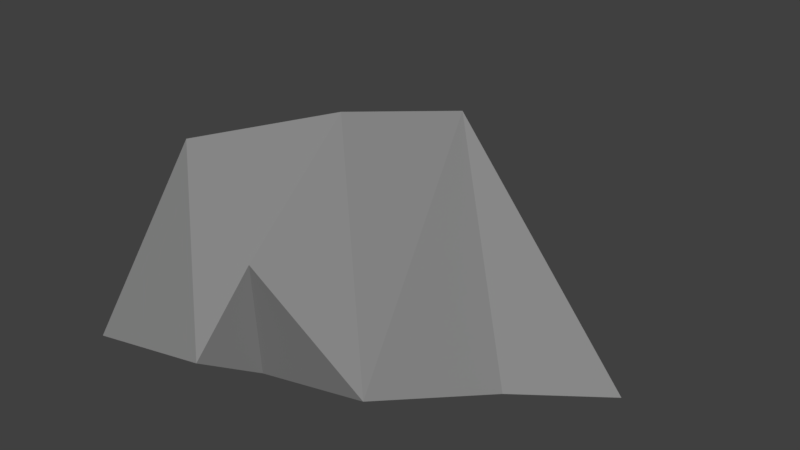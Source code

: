 # Source: roca_3.blend  (saved by Blender 2.79.0; exported with 4.5.12 LTS)
import bpy
from mathutils import Matrix  # noqa: F401  (used for matrix-valued properties, if any)

bpy.ops.wm.read_factory_settings(use_empty=True)
scene = bpy.context.scene
scene.name = 'Scene'

# ---- collections
col_collection_1 = bpy.data.collections.new('Collection 1'); scene.collection.children.link(col_collection_1)

# ---- materials (node trees are filled in below, after node groups)
mat_zxcvasdfqwer = bpy.data.materials.new('zxcvasdfqwer')
mat_zxcvasdfqwer.alpha_threshold = 0.0
mat_zxcvasdfqwer.use_transparent_shadow = False
mat_zxcvasdfqwer.diffuse_color = (0.2396, 0.2396, 0.2396, 1.0)
mat_zxcvasdfqwer.roughness = 0.5

# ---- material node trees

# ---- world
world_world = bpy.data.worlds.new('World'); scene.world = world_world
world_world.color = (0.05088, 0.05088, 0.05088)
world_world.use_sun_shadow = False
world_world.sun_shadow_jitter_overblur = 0.0
world_world.cycles.sampling_method = 'MANUAL'

# ---- meshes
me_cube_001 = bpy.data.meshes.new('Cube.001')
me_cube_001.from_pydata([(-1.251, -0.6827, -1.121), (-0.8977, 0.5011, -1.077), (1.091, 0.5608, -1.121), (-0.3651, -0.3896, -1.121), (-0.476, 0.2098, -1.121), (-0.3146, 0.1665, 0.09816), (-0.9096, -0.1138, -1.121), (-0.7649, -0.5342, -1.121), (-0.9698, -0.2437, -0.08309), (-1.311, 0.04786, -1.075), (-0.7822, 0.4375, -1.121), (-0.8388, 0.5841, -0.2711), (-0.6088, 1.409, -0.9797), (0.8927, 0.4868, -1.121), (-0.02895, 0.7468, 0.001079), (0.6388, 0.2245, -1.121), (-0.2194, -0.03582, -1.121), (-0.2384, -0.5416, -0.4004), (-0.4501, -0.1987, -1.121), (-0.4847, -0.6951, -0.9546), (-1.149, 0.01172, -1.121), (-1.096, 0.2013, -0.509), (0.5126, 0.2969, -1.121), (0.343, -0.4419, -0.9307), (-0.1497, 0.9038, -1.121), (-0.2463, 0.8629, -0.3091)], [], [(0, 6, 18, 7), (0, 7, 19, 8), (0, 8, 21, 9), (0, 9, 20, 6), (1, 10, 20, 9), (1, 9, 21, 11), (1, 11, 25, 12), (1, 12, 24, 10), (2, 13, 24, 12), (2, 12, 25, 14), (2, 14, 23, 15), (2, 15, 22, 13), (3, 16, 22, 15), (3, 15, 23, 17), (3, 17, 19, 7), (3, 7, 18, 16), (4, 6, 20, 10), (4, 10, 24, 13), (4, 13, 22, 16), (4, 16, 18, 6), (5, 14, 25, 11), (5, 11, 21, 8), (5, 8, 19, 17), (5, 17, 23, 14)])
me_cube_001.materials.append(mat_zxcvasdfqwer)
me_cube_001.use_remesh_preserve_volume = False
me_cube_001.use_remesh_preserve_attributes = False
me_cube_001.use_mirror_vertex_groups = False
me_cube_001.update()

# ---- objects
ob_cube = bpy.data.objects.new('Cube', me_cube_001)

# ---- transforms, parenting, visibility, modifiers, constraints
ob_cube.location = (0.0, 0.0, 0.0)
ob_cube.lineart.crease_threshold = 0.0

# ---- collection membership
col_collection_1.objects.link(ob_cube)

# ---- scene / render settings (as saved in the file)
scene.frame_start = 1; scene.frame_end = 250; scene.frame_set(35)
scene.render.engine = 'BLENDER_EEVEE_NEXT'
scene.render.resolution_percentage = 50
scene.render.dither_intensity = 0.0
scene.cycles.use_denoising = False
scene.cycles.samples = 128
scene.cycles.sampling_pattern = 'TABULATED_SOBOL'
scene.cycles.use_adaptive_sampling = False
scene.cycles.use_light_tree = False
scene.cycles.blur_glossy = 0.0
scene.cycles.sample_clamp_indirect = 0.0
scene.view_settings.view_transform = 'Standard'
bpy.context.view_layer.update()

# ---- added for rendering (the .blend has no active camera and no usable light): camera, sun
cam_auto = bpy.data.cameras.new('AutoCamera')
cam_auto.lens = 50.0
cam_auto.sensor_width = 36.0
cam_auto.clip_end = 1000.0
ob_auto_camera = bpy.data.objects.new('AutoCamera', cam_auto)
scene.collection.objects.link(ob_auto_camera)
ob_auto_camera.location = (3.05276, -3.43795, 2.01849)
ob_auto_camera.rotation_euler = (1.09748, -7.21219e-08, 0.694738)
scene.camera = ob_auto_camera
light_auto_sun = bpy.data.lights.new('AutoSun', 'SUN')
light_auto_sun.energy = 3.0
light_auto_sun.angle = 0.0523599
ob_auto_sun = bpy.data.objects.new('AutoSun', light_auto_sun)
scene.collection.objects.link(ob_auto_sun)
ob_auto_sun.rotation_euler = (0.872665, 0.174533, 0.523599)
bpy.context.view_layer.update()
